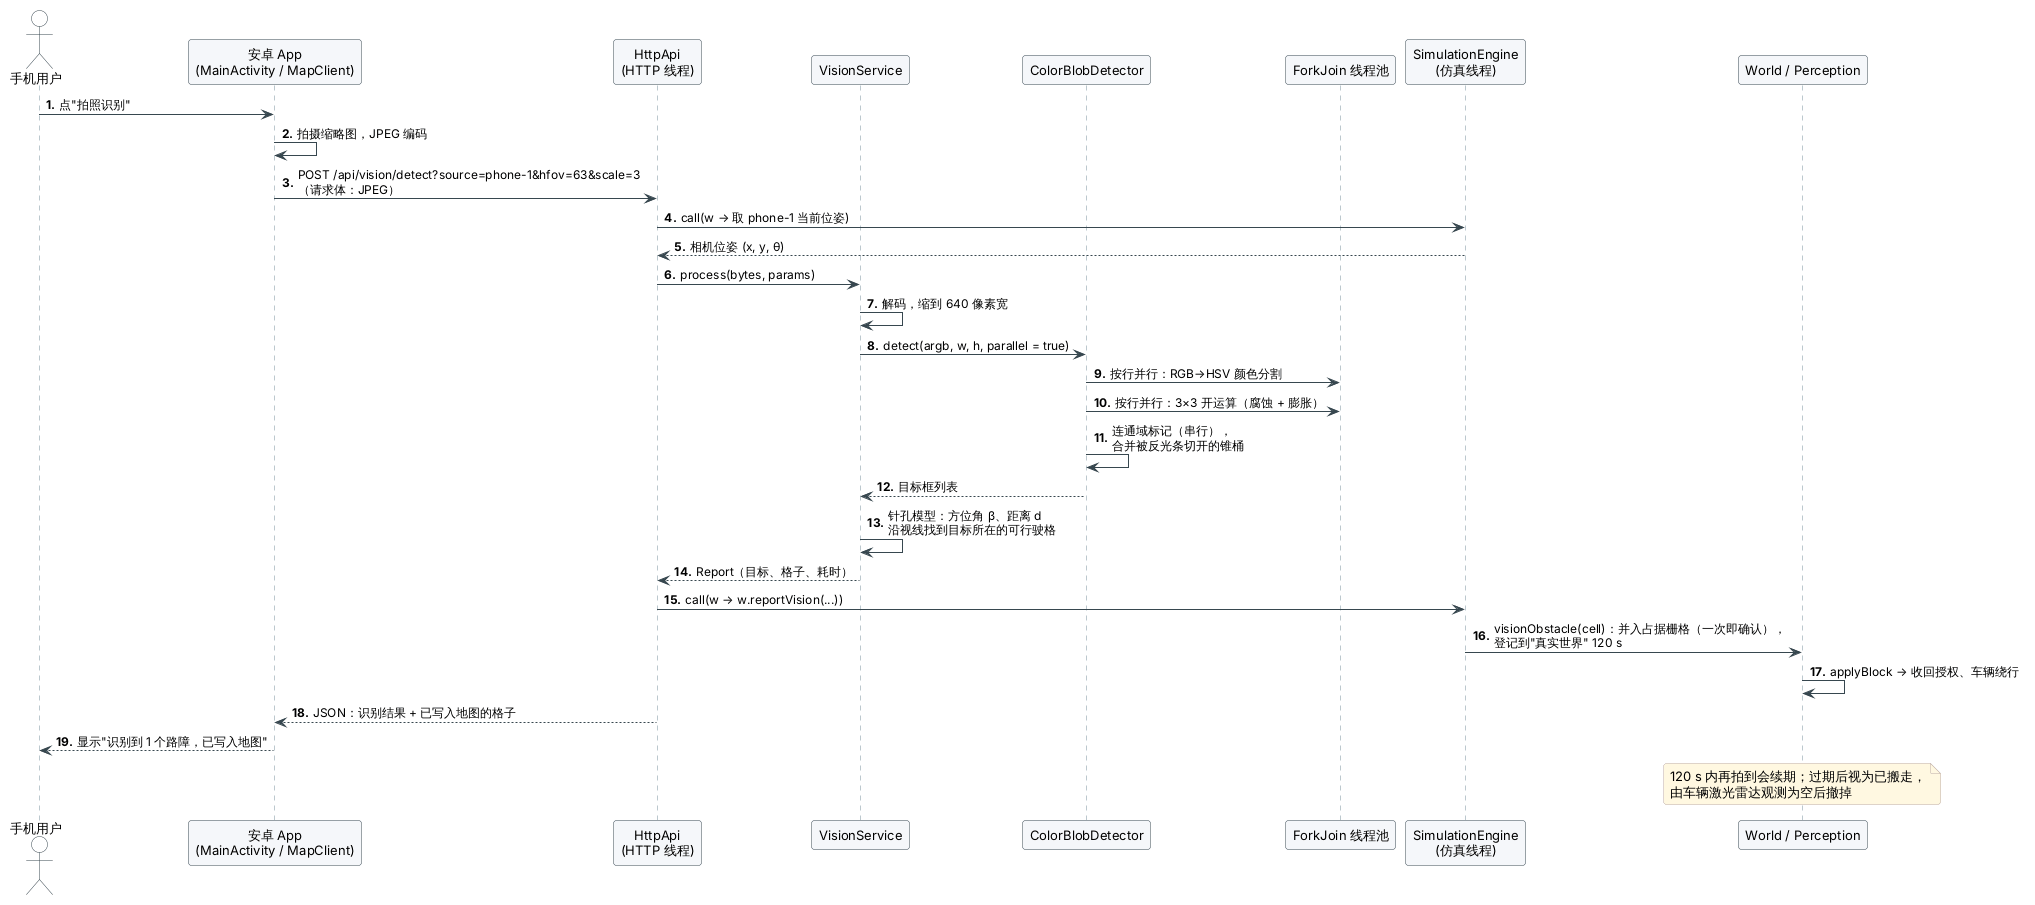

The diagram above was rendered by PlantUML. Its source (embedded in the PNG):
@startuml seq-vision
' 时序图（四）：端云互动——手机拍照，服务端做图像识别（重型计算在服务端），结果写入全局地图。
!include _style.iuml
autonumber "<b>0."

actor "手机用户" as U
participant "安卓 App\n(MainActivity / MapClient)" as App
participant "HttpApi\n(HTTP 线程)" as Http
participant "VisionService" as VS
participant "ColorBlobDetector" as Det
participant "ForkJoin 线程池" as FJ
participant "SimulationEngine\n(仿真线程)" as Eng
participant "World / Perception" as W

U -> App : 点"拍照识别"
App -> App : 拍摄缩略图，JPEG 编码
App -> Http : POST /api/vision/detect?source=phone-1&hfov=63&scale=3\n（请求体：JPEG）
Http -> Eng : call(w → 取 phone-1 当前位姿)
Eng --> Http : 相机位姿 (x, y, θ)
Http -> VS : process(bytes, params)
VS -> VS : 解码，缩到 640 像素宽
VS -> Det : detect(argb, w, h, parallel = true)
Det -> FJ : 按行并行：RGB→HSV 颜色分割
Det -> FJ : 按行并行：3×3 开运算（腐蚀 + 膨胀）
Det -> Det : 连通域标记（串行），\n合并被反光条切开的锥桶
Det --> VS : 目标框列表
VS -> VS : 针孔模型：方位角 β、距离 d\n沿视线找到目标所在的可行驶格
VS --> Http : Report（目标、格子、耗时）
Http -> Eng : call(w → w.reportVision(...))
Eng -> W : visionObstacle(cell)：并入占据栅格（一次即确认），\n登记到"真实世界" 120 s
W -> W : applyBlock → 收回授权、车辆绕行
Http --> App : JSON：识别结果 + 已写入地图的格子
App --> U : 显示"识别到 1 个路障，已写入地图"
note over W : 120 s 内再拍到会续期；过期后视为已搬走，\n由车辆激光雷达观测为空后撤掉
@enduml